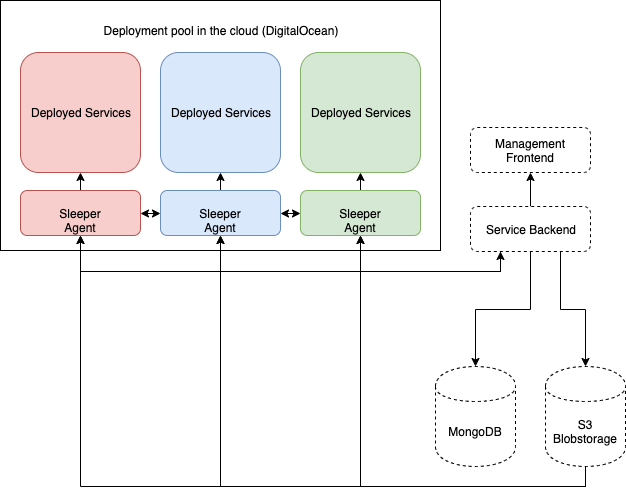

The diagram above was exported from draw.io. Its source (the exported page's mxGraphModel, read from the mxfile embedded in the PNG):
<mxGraphModel dx="932" dy="502" grid="1" gridSize="10" guides="1" tooltips="1" connect="1" arrows="1" fold="1" page="1" pageScale="1" pageWidth="1169" pageHeight="827" math="0" shadow="0">
  <root>
    <mxCell id="0" />
    <mxCell id="1" parent="0" />
    <mxCell id="f560yA4bh2_lc5F7GuLS-1" value="" style="whiteSpace=wrap;html=1;" vertex="1" parent="1">
      <mxGeometry x="160" y="174" width="440" height="250" as="geometry" />
    </mxCell>
    <mxCell id="f560yA4bh2_lc5F7GuLS-20" style="edgeStyle=orthogonalEdgeStyle;rounded=0;orthogonalLoop=1;jettySize=auto;html=1;exitX=0.5;exitY=0;exitDx=0;exitDy=0;entryX=0.5;entryY=1;entryDx=0;entryDy=0;" edge="1" parent="1" source="f560yA4bh2_lc5F7GuLS-2" target="f560yA4bh2_lc5F7GuLS-5">
      <mxGeometry relative="1" as="geometry" />
    </mxCell>
    <mxCell id="f560yA4bh2_lc5F7GuLS-23" style="edgeStyle=orthogonalEdgeStyle;rounded=0;orthogonalLoop=1;jettySize=auto;html=1;exitX=1;exitY=0.5;exitDx=0;exitDy=0;entryX=0;entryY=0.5;entryDx=0;entryDy=0;startArrow=classic;startFill=1;" edge="1" parent="1" source="f560yA4bh2_lc5F7GuLS-2" target="f560yA4bh2_lc5F7GuLS-3">
      <mxGeometry relative="1" as="geometry" />
    </mxCell>
    <mxCell id="f560yA4bh2_lc5F7GuLS-2" value="Sleeper Agent" style="rounded=1;whiteSpace=wrap;html=1;fillColor=#f8cecc;strokeColor=#b85450;" vertex="1" parent="1">
      <mxGeometry x="180" y="364" width="120" height="45" as="geometry" />
    </mxCell>
    <mxCell id="f560yA4bh2_lc5F7GuLS-21" style="edgeStyle=orthogonalEdgeStyle;rounded=0;orthogonalLoop=1;jettySize=auto;html=1;exitX=0.5;exitY=0;exitDx=0;exitDy=0;entryX=0.5;entryY=1;entryDx=0;entryDy=0;" edge="1" parent="1" source="f560yA4bh2_lc5F7GuLS-3" target="f560yA4bh2_lc5F7GuLS-6">
      <mxGeometry relative="1" as="geometry" />
    </mxCell>
    <mxCell id="f560yA4bh2_lc5F7GuLS-24" style="edgeStyle=orthogonalEdgeStyle;rounded=0;orthogonalLoop=1;jettySize=auto;html=1;exitX=1;exitY=0.5;exitDx=0;exitDy=0;entryX=0;entryY=0.5;entryDx=0;entryDy=0;startArrow=classic;startFill=1;" edge="1" parent="1" source="f560yA4bh2_lc5F7GuLS-3" target="f560yA4bh2_lc5F7GuLS-4">
      <mxGeometry relative="1" as="geometry" />
    </mxCell>
    <mxCell id="f560yA4bh2_lc5F7GuLS-3" value="Sleeper Agent" style="rounded=1;whiteSpace=wrap;html=1;fillColor=#dae8fc;strokeColor=#6c8ebf;" vertex="1" parent="1">
      <mxGeometry x="320" y="364" width="120" height="45" as="geometry" />
    </mxCell>
    <mxCell id="f560yA4bh2_lc5F7GuLS-22" style="edgeStyle=orthogonalEdgeStyle;rounded=0;orthogonalLoop=1;jettySize=auto;html=1;exitX=0.5;exitY=0;exitDx=0;exitDy=0;entryX=0.5;entryY=1;entryDx=0;entryDy=0;" edge="1" parent="1" source="f560yA4bh2_lc5F7GuLS-4" target="f560yA4bh2_lc5F7GuLS-7">
      <mxGeometry relative="1" as="geometry" />
    </mxCell>
    <mxCell id="f560yA4bh2_lc5F7GuLS-4" value="Sleeper Agent" style="rounded=1;whiteSpace=wrap;html=1;fillColor=#d5e8d4;strokeColor=#82b366;" vertex="1" parent="1">
      <mxGeometry x="460" y="364" width="120" height="45" as="geometry" />
    </mxCell>
    <mxCell id="f560yA4bh2_lc5F7GuLS-5" value="Deployed Services" style="rounded=1;whiteSpace=wrap;html=1;fillColor=#f8cecc;strokeColor=#b85450;" vertex="1" parent="1">
      <mxGeometry x="180" y="226" width="120" height="120" as="geometry" />
    </mxCell>
    <mxCell id="f560yA4bh2_lc5F7GuLS-6" value="Deployed Services" style="rounded=1;whiteSpace=wrap;html=1;fillColor=#dae8fc;strokeColor=#6c8ebf;" vertex="1" parent="1">
      <mxGeometry x="320" y="226" width="120" height="120" as="geometry" />
    </mxCell>
    <mxCell id="f560yA4bh2_lc5F7GuLS-7" value="Deployed Services" style="rounded=1;whiteSpace=wrap;html=1;fillColor=#d5e8d4;strokeColor=#82b366;" vertex="1" parent="1">
      <mxGeometry x="460" y="226" width="120" height="120" as="geometry" />
    </mxCell>
    <mxCell id="f560yA4bh2_lc5F7GuLS-8" value="Deployment pool in the cloud (DigitalOcean)" style="text;html=1;strokeColor=none;fillColor=none;align=center;verticalAlign=middle;whiteSpace=wrap;rounded=0;" vertex="1" parent="1">
      <mxGeometry x="180" y="194" width="400" height="20" as="geometry" />
    </mxCell>
    <mxCell id="f560yA4bh2_lc5F7GuLS-15" style="edgeStyle=orthogonalEdgeStyle;rounded=0;orthogonalLoop=1;jettySize=auto;html=1;exitX=0.75;exitY=1;exitDx=0;exitDy=0;entryX=0.5;entryY=0;entryDx=0;entryDy=0;" edge="1" parent="1" source="f560yA4bh2_lc5F7GuLS-11" target="f560yA4bh2_lc5F7GuLS-13">
      <mxGeometry relative="1" as="geometry" />
    </mxCell>
    <mxCell id="f560yA4bh2_lc5F7GuLS-16" style="edgeStyle=orthogonalEdgeStyle;rounded=0;orthogonalLoop=1;jettySize=auto;html=1;exitX=0.5;exitY=1;exitDx=0;exitDy=0;" edge="1" parent="1" source="f560yA4bh2_lc5F7GuLS-11" target="f560yA4bh2_lc5F7GuLS-12">
      <mxGeometry relative="1" as="geometry" />
    </mxCell>
    <mxCell id="f560yA4bh2_lc5F7GuLS-17" style="edgeStyle=orthogonalEdgeStyle;rounded=0;orthogonalLoop=1;jettySize=auto;html=1;exitX=0.25;exitY=1;exitDx=0;exitDy=0;entryX=0.5;entryY=1;entryDx=0;entryDy=0;" edge="1" parent="1" source="f560yA4bh2_lc5F7GuLS-11" target="f560yA4bh2_lc5F7GuLS-4">
      <mxGeometry relative="1" as="geometry" />
    </mxCell>
    <mxCell id="f560yA4bh2_lc5F7GuLS-18" style="edgeStyle=orthogonalEdgeStyle;rounded=0;orthogonalLoop=1;jettySize=auto;html=1;exitX=0.25;exitY=1;exitDx=0;exitDy=0;entryX=0.5;entryY=1;entryDx=0;entryDy=0;" edge="1" parent="1" source="f560yA4bh2_lc5F7GuLS-11" target="f560yA4bh2_lc5F7GuLS-3">
      <mxGeometry relative="1" as="geometry" />
    </mxCell>
    <mxCell id="f560yA4bh2_lc5F7GuLS-19" style="edgeStyle=orthogonalEdgeStyle;rounded=0;orthogonalLoop=1;jettySize=auto;html=1;exitX=0.25;exitY=1;exitDx=0;exitDy=0;entryX=0.5;entryY=1;entryDx=0;entryDy=0;startArrow=classic;startFill=1;" edge="1" parent="1" source="f560yA4bh2_lc5F7GuLS-11" target="f560yA4bh2_lc5F7GuLS-2">
      <mxGeometry relative="1" as="geometry" />
    </mxCell>
    <mxCell id="f560yA4bh2_lc5F7GuLS-27" style="edgeStyle=orthogonalEdgeStyle;rounded=0;orthogonalLoop=1;jettySize=auto;html=1;exitX=0.5;exitY=0;exitDx=0;exitDy=0;startArrow=none;startFill=0;" edge="1" parent="1" source="f560yA4bh2_lc5F7GuLS-11" target="f560yA4bh2_lc5F7GuLS-26">
      <mxGeometry relative="1" as="geometry" />
    </mxCell>
    <mxCell id="f560yA4bh2_lc5F7GuLS-11" value="Service Backend" style="rounded=1;whiteSpace=wrap;html=1;dashed=1;" vertex="1" parent="1">
      <mxGeometry x="630" y="380" width="120" height="45" as="geometry" />
    </mxCell>
    <mxCell id="f560yA4bh2_lc5F7GuLS-12" value="MongoDB" style="shape=cylinder;whiteSpace=wrap;html=1;boundedLbl=1;backgroundOutline=1;dashed=1;" vertex="1" parent="1">
      <mxGeometry x="595" y="540" width="80" height="100" as="geometry" />
    </mxCell>
    <mxCell id="f560yA4bh2_lc5F7GuLS-29" style="edgeStyle=orthogonalEdgeStyle;rounded=0;orthogonalLoop=1;jettySize=auto;html=1;exitX=0.5;exitY=1;exitDx=0;exitDy=0;entryX=0.5;entryY=1;entryDx=0;entryDy=0;startArrow=none;startFill=0;" edge="1" parent="1" source="f560yA4bh2_lc5F7GuLS-13" target="f560yA4bh2_lc5F7GuLS-2">
      <mxGeometry relative="1" as="geometry" />
    </mxCell>
    <mxCell id="f560yA4bh2_lc5F7GuLS-30" style="edgeStyle=orthogonalEdgeStyle;rounded=0;orthogonalLoop=1;jettySize=auto;html=1;exitX=0.5;exitY=1;exitDx=0;exitDy=0;startArrow=none;startFill=0;" edge="1" parent="1" source="f560yA4bh2_lc5F7GuLS-13" target="f560yA4bh2_lc5F7GuLS-3">
      <mxGeometry relative="1" as="geometry" />
    </mxCell>
    <mxCell id="f560yA4bh2_lc5F7GuLS-31" style="edgeStyle=orthogonalEdgeStyle;rounded=0;orthogonalLoop=1;jettySize=auto;html=1;exitX=0.5;exitY=1;exitDx=0;exitDy=0;entryX=0.5;entryY=1;entryDx=0;entryDy=0;startArrow=none;startFill=0;" edge="1" parent="1" source="f560yA4bh2_lc5F7GuLS-13" target="f560yA4bh2_lc5F7GuLS-4">
      <mxGeometry relative="1" as="geometry" />
    </mxCell>
    <mxCell id="f560yA4bh2_lc5F7GuLS-13" value="S3 Blobstorage" style="shape=cylinder;whiteSpace=wrap;html=1;boundedLbl=1;backgroundOutline=1;dashed=1;" vertex="1" parent="1">
      <mxGeometry x="705" y="540" width="80" height="100" as="geometry" />
    </mxCell>
    <mxCell id="f560yA4bh2_lc5F7GuLS-26" value="Management Frontend" style="rounded=1;whiteSpace=wrap;html=1;dashed=1;" vertex="1" parent="1">
      <mxGeometry x="630" y="301" width="120" height="45" as="geometry" />
    </mxCell>
  </root>
</mxGraphModel>